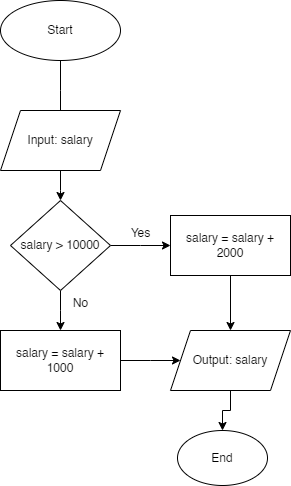

The diagram above was exported from draw.io. Its source (the exported page's mxGraphModel, read from the mxfile embedded in the PNG):
<mxGraphModel dx="794" dy="477" grid="1" gridSize="10" guides="1" tooltips="1" connect="1" arrows="1" fold="1" page="1" pageScale="1" pageWidth="827" pageHeight="1169" math="0" shadow="0">
  <root>
    <mxCell id="WIyWlLk6GJQsqaUBKTNV-0" />
    <mxCell id="WIyWlLk6GJQsqaUBKTNV-1" parent="WIyWlLk6GJQsqaUBKTNV-0" />
    <mxCell id="A0wvO3gnUqurbg2KvJiT-1" style="edgeStyle=orthogonalEdgeStyle;rounded=0;orthogonalLoop=1;jettySize=auto;html=1;" edge="1" parent="WIyWlLk6GJQsqaUBKTNV-1" source="A0wvO3gnUqurbg2KvJiT-0">
      <mxGeometry relative="1" as="geometry">
        <mxPoint x="620" y="160" as="targetPoint" />
      </mxGeometry>
    </mxCell>
    <mxCell id="A0wvO3gnUqurbg2KvJiT-0" value="Start" style="ellipse;whiteSpace=wrap;html=1;" vertex="1" parent="WIyWlLk6GJQsqaUBKTNV-1">
      <mxGeometry x="560" y="40" width="120" height="60" as="geometry" />
    </mxCell>
    <mxCell id="A0wvO3gnUqurbg2KvJiT-4" style="edgeStyle=orthogonalEdgeStyle;rounded=0;orthogonalLoop=1;jettySize=auto;html=1;" edge="1" parent="WIyWlLk6GJQsqaUBKTNV-1" source="A0wvO3gnUqurbg2KvJiT-2">
      <mxGeometry relative="1" as="geometry">
        <mxPoint x="620" y="240" as="targetPoint" />
      </mxGeometry>
    </mxCell>
    <mxCell id="A0wvO3gnUqurbg2KvJiT-2" value="Input: salary" style="shape=parallelogram;perimeter=parallelogramPerimeter;whiteSpace=wrap;html=1;fixedSize=1;" vertex="1" parent="WIyWlLk6GJQsqaUBKTNV-1">
      <mxGeometry x="560" y="150" width="120" height="60" as="geometry" />
    </mxCell>
    <mxCell id="A0wvO3gnUqurbg2KvJiT-6" style="edgeStyle=orthogonalEdgeStyle;rounded=0;orthogonalLoop=1;jettySize=auto;html=1;" edge="1" parent="WIyWlLk6GJQsqaUBKTNV-1" source="A0wvO3gnUqurbg2KvJiT-5">
      <mxGeometry relative="1" as="geometry">
        <mxPoint x="620" y="370" as="targetPoint" />
      </mxGeometry>
    </mxCell>
    <mxCell id="A0wvO3gnUqurbg2KvJiT-8" style="edgeStyle=orthogonalEdgeStyle;rounded=0;orthogonalLoop=1;jettySize=auto;html=1;" edge="1" parent="WIyWlLk6GJQsqaUBKTNV-1" source="A0wvO3gnUqurbg2KvJiT-5">
      <mxGeometry relative="1" as="geometry">
        <mxPoint x="730" y="285" as="targetPoint" />
      </mxGeometry>
    </mxCell>
    <mxCell id="A0wvO3gnUqurbg2KvJiT-5" value="salary &amp;gt; 10000" style="rhombus;whiteSpace=wrap;html=1;" vertex="1" parent="WIyWlLk6GJQsqaUBKTNV-1">
      <mxGeometry x="570" y="240" width="100" height="90" as="geometry" />
    </mxCell>
    <mxCell id="A0wvO3gnUqurbg2KvJiT-15" style="edgeStyle=orthogonalEdgeStyle;rounded=0;orthogonalLoop=1;jettySize=auto;html=1;" edge="1" parent="WIyWlLk6GJQsqaUBKTNV-1" source="A0wvO3gnUqurbg2KvJiT-7">
      <mxGeometry relative="1" as="geometry">
        <mxPoint x="740" y="400" as="targetPoint" />
      </mxGeometry>
    </mxCell>
    <mxCell id="A0wvO3gnUqurbg2KvJiT-7" value="salary = salary + 1000" style="whiteSpace=wrap;html=1;" vertex="1" parent="WIyWlLk6GJQsqaUBKTNV-1">
      <mxGeometry x="560" y="370" width="120" height="60" as="geometry" />
    </mxCell>
    <mxCell id="A0wvO3gnUqurbg2KvJiT-14" style="edgeStyle=orthogonalEdgeStyle;rounded=0;orthogonalLoop=1;jettySize=auto;html=1;" edge="1" parent="WIyWlLk6GJQsqaUBKTNV-1" source="A0wvO3gnUqurbg2KvJiT-9">
      <mxGeometry relative="1" as="geometry">
        <mxPoint x="790" y="370" as="targetPoint" />
      </mxGeometry>
    </mxCell>
    <mxCell id="A0wvO3gnUqurbg2KvJiT-9" value="salary = salary + 2000" style="whiteSpace=wrap;html=1;" vertex="1" parent="WIyWlLk6GJQsqaUBKTNV-1">
      <mxGeometry x="730" y="255" width="120" height="60" as="geometry" />
    </mxCell>
    <mxCell id="A0wvO3gnUqurbg2KvJiT-10" value="Yes" style="text;html=1;align=center;verticalAlign=middle;resizable=0;points=[];autosize=1;strokeColor=none;fillColor=none;" vertex="1" parent="WIyWlLk6GJQsqaUBKTNV-1">
      <mxGeometry x="680" y="258" width="40" height="30" as="geometry" />
    </mxCell>
    <mxCell id="A0wvO3gnUqurbg2KvJiT-11" value="No" style="text;html=1;align=center;verticalAlign=middle;resizable=0;points=[];autosize=1;strokeColor=none;fillColor=none;" vertex="1" parent="WIyWlLk6GJQsqaUBKTNV-1">
      <mxGeometry x="620" y="328" width="40" height="30" as="geometry" />
    </mxCell>
    <mxCell id="A0wvO3gnUqurbg2KvJiT-13" value="End" style="ellipse;whiteSpace=wrap;html=1;" vertex="1" parent="WIyWlLk6GJQsqaUBKTNV-1">
      <mxGeometry x="737" y="470" width="90" height="55" as="geometry" />
    </mxCell>
    <mxCell id="A0wvO3gnUqurbg2KvJiT-17" style="edgeStyle=orthogonalEdgeStyle;rounded=0;orthogonalLoop=1;jettySize=auto;html=1;" edge="1" parent="WIyWlLk6GJQsqaUBKTNV-1" source="A0wvO3gnUqurbg2KvJiT-16" target="A0wvO3gnUqurbg2KvJiT-13">
      <mxGeometry relative="1" as="geometry" />
    </mxCell>
    <mxCell id="A0wvO3gnUqurbg2KvJiT-16" value="Output: salary" style="shape=parallelogram;perimeter=parallelogramPerimeter;whiteSpace=wrap;html=1;fixedSize=1;" vertex="1" parent="WIyWlLk6GJQsqaUBKTNV-1">
      <mxGeometry x="730" y="370" width="120" height="60" as="geometry" />
    </mxCell>
  </root>
</mxGraphModel>